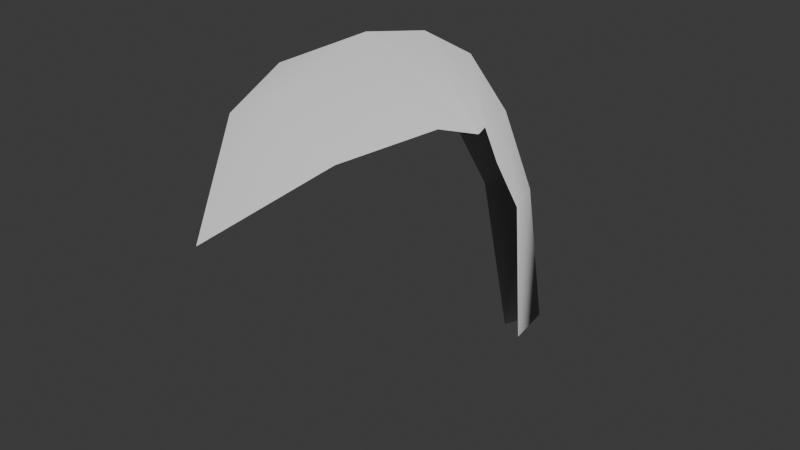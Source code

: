 # Source: SM_Env_Fern_Part_04.blend  (saved by Blender 4.5.90; exported with 4.5.12 LTS)
import bpy
from mathutils import Matrix  # noqa: F401  (used for matrix-valued properties, if any)

bpy.ops.wm.read_factory_settings(use_empty=True)
scene = bpy.context.scene
scene.name = 'Scene'

# ---- collections
col_sm_env_fern_part_04 = bpy.data.collections.new('SM_Env_Fern_Part_04'); scene.collection.children.link(col_sm_env_fern_part_04)

# ---- world
world_world = bpy.data.worlds.new('World'); scene.world = world_world
world_world.use_nodes = True; world_world.node_tree.nodes.clear()
_N = world_world.node_tree.nodes; _L = world_world.node_tree.links
n0 = _N.new('ShaderNodeOutputWorld'); n0.name = 'World Output'; n0.location = (200, 100)
n1 = _N.new('ShaderNodeBackground'); n1.name = 'Background'; n1.location = (-200, 100)
n1.inputs[0].default_value = (0.05088, 0.05088, 0.05088, 1.0)
_L.new(n1.outputs[0], n0.inputs[0])
n0.is_active_output = True
world_world.color = (0.05088, 0.05088, 0.05088)
world_world.sun_shadow_jitter_overblur = 0.0

# ---- meshes
me_mesh = bpy.data.meshes.new('Mesh')
me_mesh.from_pydata([(-0.07318, -1.17, 0.5998), (0.06733, -0.2561, 0.5224), (-0.003051, -0.1224, 0.6129), (-0.07878, -0.2292, 0.5617), (0.1159, -0.9328, 0.7621), (-0.0386, -0.9336, 0.8843), (-0.232, -0.9107, 0.7861), (-0.265, -0.5049, 0.76), (-0.008531, -0.4758, 0.923), (0.2152, -0.5532, 0.7384), (-0.2985, -0.6824, 0.833), (-0.01507, -0.68, 0.9675), (0.2226, -0.7165, 0.8041), (-0.1584, -0.3781, 0.7283), (-0.004715, -0.2916, 0.8191), (0.1339, -0.4122, 0.6909), (0.06332, -0.1428, 0.3476), (-0.06579, -0.1191, 0.3751), (0.001938, 0.0157, 0.3283), (0.03336, -0.05193, -0.139), (0.008615, 0.1044, -0.1436), (-0.02765, -0.03624, -0.126)], [], [(18, 16, 19, 20), (18, 20, 21, 17), (5, 4, 12, 11), (5, 11, 10, 6), (4, 5, 0), (6, 0, 5), (8, 14, 13, 7), (8, 9, 15, 14), (8, 7, 10, 11), (11, 12, 9, 8), (14, 2, 3, 13), (14, 15, 1, 2), (16, 18, 2, 1), (17, 3, 2, 18)])
me_mesh.polygons.foreach_set('use_smooth', [True] * 14)
_k = set([(0, 4), (0, 5), (0, 6), (1, 2), (1, 15), (1, 16), (2, 3), (2, 14), (2, 18), (3, 13), (3, 17), (4, 5), (4, 12), (5, 6), (5, 11), (6, 10), (7, 8), (7, 10), (7, 13), (8, 9), (8, 11), (8, 14), (9, 12), (9, 15), (10, 11), (11, 12), (13, 14), (14, 15), (16, 18), (16, 19), (17, 18), (17, 21), (18, 20), (19, 20), (20, 21)])
me_mesh.attributes.new('sharp_edge', 'BOOLEAN', 'EDGE').data.foreach_set('value', [ (min(e.vertices), max(e.vertices)) in _k for e in me_mesh.edges])
_uv = me_mesh.uv_layers.new(name='map1')
_uv.uv.foreach_set('vector', [0.5, 0.8537, 0.3883, 0.7906, 0.4168, 0.902, 0.5, 0.9544, 0.5, 0.8537, 0.5, 0.9544, 0.5832, 0.902, 0.6117, 0.7906, 0.5, 0.1804, 0.3811, 0.1883, 0.3666, 0.3036, 0.5, 0.3171, 0.5, 0.1804, 0.5, 0.3171, 0.6334, 0.3036, 0.6189, 0.1883, 0.3811, 0.1883, 0.5, 0.1804, 0.5, 0.02676, 0.6189, 0.1883, 0.5, 0.02676, 0.5, 0.1804, 0.5, 0.4538, 0.5, 0.6034, 0.644, 0.549, 0.6479, 0.4189, 0.5, 0.4538, 0.3521, 0.4189, 0.356, 0.549, 0.5, 0.6034, 0.5, 0.4538, 0.6479, 0.4189, 0.6334, 0.3036, 0.5, 0.3171, 0.5, 0.3171, 0.3666, 0.3036, 0.3521, 0.4189, 0.5, 0.4538, 0.5, 0.6034, 0.5, 0.753, 0.6402, 0.6791, 0.644, 0.549, 0.5, 0.6034, 0.356, 0.549, 0.3598, 0.6791, 0.5, 0.753, 0.3883, 0.7906, 0.5, 0.8537, 0.5, 0.753, 0.3598, 0.6791, 0.6117, 0.7906, 0.6402, 0.6791, 0.5, 0.753, 0.5, 0.8537])
_ca = me_mesh.color_attributes.new('red', 'BYTE_COLOR', 'CORNER')
_ca.data.foreach_set('color', [0.01521, 0.01298, 1.0, 1.0, 0.01681, 0.03434, 1.0, 1.0, 0.0, 0.0, 1.0, 1.0, 0.0, 0.0, 1.0, 1.0, 0.01521, 0.01298, 1.0, 1.0, 0.0, 0.0, 1.0, 1.0, 0.0, 0.0, 1.0, 1.0, 0.01938, 0.03434, 1.0, 1.0, 0.0999, 1.0, 1.0, 1.0, 0.07227, 1.0, 1.0, 1.0, 0.08228, 1.0, 1.0, 1.0, 0.1195, 1.0, 1.0, 1.0, 0.0999, 1.0, 1.0, 1.0, 0.1195, 1.0, 1.0, 1.0, 0.0865, 1.0, 1.0, 1.0, 0.07819, 1.0, 1.0, 1.0, 0.07227, 1.0, 1.0, 1.0, 0.0999, 1.0, 1.0, 1.0, 0.04519, 1.0, 1.0, 1.0, 0.07819, 1.0, 1.0, 1.0, 0.04519, 1.0, 1.0, 1.0, 0.0999, 1.0, 1.0, 1.0, 0.107, 1.0, 1.0, 1.0, 0.08438, 1.0, 1.0, 1.0, 0.06663, 0.5271, 1.0, 1.0, 0.07227, 1.0, 1.0, 1.0, 0.107, 1.0, 1.0, 1.0, 0.06848, 1.0, 1.0, 1.0, 0.05951, 0.5271, 1.0, 1.0, 0.08438, 1.0, 1.0, 1.0, 0.107, 1.0, 1.0, 1.0, 0.07227, 1.0, 1.0, 1.0, 0.0865, 1.0, 1.0, 1.0, 0.1195, 1.0, 1.0, 1.0, 0.1195, 1.0, 1.0, 1.0, 0.08228, 1.0, 1.0, 1.0, 0.06848, 1.0, 1.0, 1.0, 0.107, 1.0, 1.0, 1.0, 0.08438, 1.0, 1.0, 1.0, 0.04667, 0.2918, 1.0, 1.0, 0.03955, 0.1746, 1.0, 1.0, 0.06663, 0.5271, 1.0, 1.0, 0.08438, 1.0, 1.0, 1.0, 0.05951, 0.5271, 1.0, 1.0, 0.03434, 0.1746, 1.0, 1.0, 0.04667, 0.2918, 1.0, 1.0, 0.01681, 0.03434, 1.0, 1.0, 0.01521, 0.01298, 1.0, 1.0, 0.04667, 0.2918, 1.0, 1.0, 0.03434, 0.1746, 1.0, 1.0, 0.01938, 0.03434, 1.0, 1.0, 0.03955, 0.1746, 1.0, 1.0, 0.04667, 0.2918, 1.0, 1.0, 0.01521, 0.01298, 1.0, 1.0])
me_mesh.materials.append(None)
me_mesh.update()
me_mesh.normals_split_custom_set([tuple(v) for v in zip(*[iter([-0.1891, 0.1147, 0.9752, -0.05056, -0.2291, 0.9721, -0.45, -0.2779, 0.8487, -0.3544, 0.8445, 0.4014, -0.1892, 0.1146, 0.9752, -0.3545, 0.8445, 0.4015, -0.6411, -0.05157, 0.7657, -0.255, -0.1589, 0.9538, -0.07465, -0.5406, 0.8379, 0.01884, -0.5847, 0.811, 0.09315, -0.474, 0.8756, -0.06365, -0.4182, 0.9061, -0.07462, -0.5406, 0.838, -0.06367, -0.4181, 0.9061, -0.2481, -0.4298, 0.8682, -0.1955, -0.555, 0.8086, 0.01885, -0.5847, 0.811, -0.07464, -0.5406, 0.8379, -0.1024, -0.7371, 0.668, -0.1955, -0.555, 0.8085, -0.1024, -0.7371, 0.668, -0.07467, -0.5406, 0.8379, -0.07185, -0.3394, 0.9379, -0.08254, -0.2334, 0.9689, -0.2105, -0.3187, 0.9242, -0.2639, -0.3576, 0.8958, -0.07174, -0.3394, 0.9379, 0.1003, -0.4201, 0.9019, 0.03911, -0.3641, 0.9305, -0.08263, -0.2334, 0.9689, -0.07169, -0.3394, 0.9379, -0.2639, -0.3576, 0.8958, -0.248, -0.4298, 0.8682, -0.06365, -0.4182, 0.9061, -0.06359, -0.4182, 0.9061, 0.09314, -0.474, 0.8756, 0.1002, -0.4201, 0.9019, -0.07174, -0.3394, 0.9379, -0.08261, -0.2334, 0.9689, -0.1094, -0.1236, 0.9863, -0.2108, -0.2583, 0.9428, -0.2105, -0.3186, 0.9242, -0.08264, -0.2335, 0.9688, 0.03905, -0.3642, 0.9305, -0.024, -0.3016, 0.9531, -0.1093, -0.1236, 0.9863, -0.05068, -0.2292, 0.9721, -0.1892, 0.1147, 0.9752, -0.1093, -0.1235, 0.9863, -0.02396, -0.3017, 0.9531, -0.255, -0.1589, 0.9538, -0.2108, -0.2583, 0.9428, -0.1094, -0.1236, 0.9863, -0.1892, 0.1147, 0.9752])] * 3)])

# ---- objects
ob_sm_env_fern_part_04_lod0 = bpy.data.objects.new('SM_Env_Fern_Part_04_LOD0', me_mesh)

# ---- transforms, parenting, visibility, modifiers, constraints
ob_sm_env_fern_part_04_lod0.location = (0.0, 0.0, 0.0)
ob_sm_env_fern_part_04_lod0.color = (0.8, 0.8, 0.8, 1.0)

# ---- collection membership
col_sm_env_fern_part_04.objects.link(ob_sm_env_fern_part_04_lod0)

# ---- scene / render settings (as saved in the file)
scene.frame_start = 1; scene.frame_end = 250; scene.frame_set(1)
scene.render.engine = 'BLENDER_EEVEE_NEXT'
bpy.context.view_layer.update()

# ---- added for rendering (the .blend has no active camera and no usable light): camera, sun
cam_auto = bpy.data.cameras.new('AutoCamera')
cam_auto.lens = 50.0
cam_auto.sensor_width = 36.0
cam_auto.clip_end = 1000.0
ob_auto_camera = bpy.data.objects.new('AutoCamera', cam_auto)
scene.collection.objects.link(ob_auto_camera)
ob_auto_camera.location = (1.59873, -2.49671, 1.72131)
ob_auto_camera.rotation_euler = (1.09748, -7.21219e-08, 0.694738)
scene.camera = ob_auto_camera
light_auto_sun = bpy.data.lights.new('AutoSun', 'SUN')
light_auto_sun.energy = 3.0
light_auto_sun.angle = 0.0523599
ob_auto_sun = bpy.data.objects.new('AutoSun', light_auto_sun)
scene.collection.objects.link(ob_auto_sun)
ob_auto_sun.rotation_euler = (0.872665, 0.174533, 0.523599)
bpy.context.view_layer.update()
